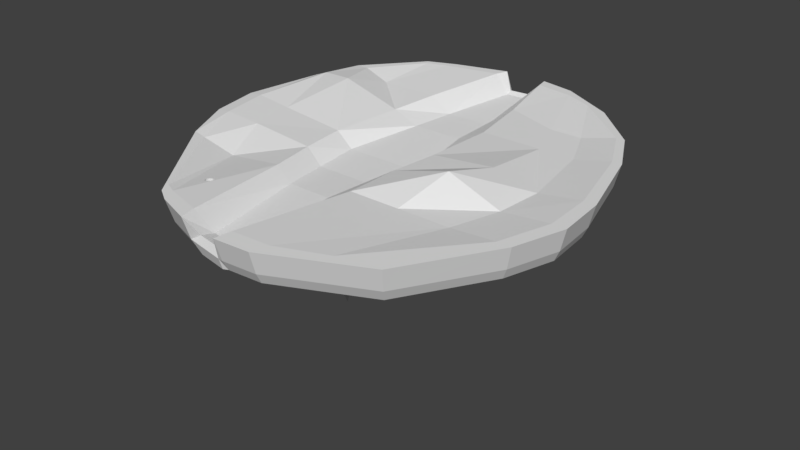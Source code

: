 # Source: Randy_Temp_Level_with_hole.blend  (saved by Blender 2.79.0; exported with 4.5.12 LTS)
import bpy
from mathutils import Matrix  # noqa: F401  (used for matrix-valued properties, if any)

bpy.ops.wm.read_factory_settings(use_empty=True)
scene = bpy.context.scene
scene.name = 'Scene'

# ---- collections
col_collection_1 = bpy.data.collections.new('Collection 1'); scene.collection.children.link(col_collection_1)

# ---- materials (node trees are filled in below, after node groups)
mat_ground = bpy.data.materials.new('Ground')
mat_ground.alpha_threshold = 0.0
mat_ground.use_transparent_shadow = False
mat_ground.roughness = 0.5
mat_ground.line_color = (0.0, 0.0, 0.0, 1.0)
mat_water = bpy.data.materials.new('Water')
mat_water.alpha_threshold = 0.0
mat_water.use_transparent_shadow = False
mat_water.roughness = 0.5

# ---- material node trees

# ---- world
world_world = bpy.data.worlds.new('World'); scene.world = world_world
world_world.color = (0.05088, 0.05088, 0.05088)
world_world.use_sun_shadow = False
world_world.sun_shadow_jitter_overblur = 0.0
world_world.cycles.sampling_method = 'MANUAL'

# ---- meshes
me_cube = bpy.data.meshes.new('Cube')
me_cube.from_pydata([(6.22, 12.85, -1.0), (12.71, -1.0, -1.0), (-1.0, -1.0, -1.0), (-1.0, 15.13, -1.0), (6.433, 13.87, 1.0), (18.62, 7.981, 5.16), (-9.669, 14.04, 5.16), (-0.9849, 16.21, 1.0), (-1.0, 1.0, -1.0), (-13.81, -1.0, -1.0), (-8.383, 14.17, -1.0), (-0.9206, 13.86, 1.793), (-8.646, 15.23, 1.0), (15.94, -9.576, -1.0), (-1.0, -9.249, -16.29), (7.67, 12.85, 5.16), (-19.11, 9.572, -1.0), (-15.75, -14.21, -7.584), (12.35, 8.494, -1.0), (16.91, -24.25, -1.0), (-1.0, -24.25, -1.0), (-7.027, 12.28, -1.0), (0.2866, 11.84, -1.0), (-16.7, -24.25, -1.0), (-25.24, 8.65, 1.0), (16.22, 7.451, -1.0), (24.97, -1.0, -1.0), (16.71, 8.319, 1.0), (25.69, -0.3631, 1.0), (29.37, -9.576, -1.0), (30.22, -9.174, 1.0), (33.68, -24.25, -1.0), (34.65, -24.26, 1.0), (-31.98, -1.0, -1.0), (-23.33, 9.304, -1.0), (-32.81, -0.3631, 1.0), (-23.92, 10.22, 1.0), (-34.42, -9.576, -1.0), (-36.67, -24.25, -1.0), (-35.32, -9.174, 1.0), (-37.63, -24.26, 1.0), (23.23, -58.57, 1.0), (6.433, -66.32, 1.0), (6.22, -65.19, -1.0), (22.57, -57.65, -1.0), (-8.383, -64.07, -1.0), (-17.15, -60.29, -1.0), (-1.0, -65.98, -1.0), (-0.9849, -66.64, 1.0), (-8.646, -65.16, 1.0), (-17.58, -61.28, 1.0), (-31.34, -42.77, 1.0), (-30.55, -42.27, -1.0), (-13.38, -42.27, -1.0), (-24.61, 7.773, -1.0), (31.7, -42.27, -1.0), (12.15, -42.27, -1.0), (-1.0, -42.27, -9.555), (18.04, 7.029, 1.0), (17.52, 6.195, -1.0), (32.61, -42.77, 1.0), (-35.01, -33.18, -1.0), (-9.19, 11.92, -1.0), (14.76, -33.18, -4.248), (-1.0, 12.73, -1.0), (35.45, -33.43, 1.0), (-35.93, -33.43, 1.0), (-15.44, -33.18, -1.0), (34.46, -33.18, -1.0), (-1.0, -33.18, -1.0), (7.184, 10.79, -1.0), (-0.1599, 14.08, -1.0), (2.845, -1.0, -1.0), (-0.05322, 15.13, 1.0), (-16.69, -61.42, 5.16), (4.34, -9.576, -5.647), (16.35, -60.95, 5.16), (4.786, -24.25, -1.0), (-6.945, -61.95, 1.277), (-0.1599, -65.61, -1.0), (-0.05323, -66.75, 1.0), (2.586, -42.27, -1.0), (0.275, -64.81, 5.16), (25.23, -57.49, 5.16), (3.793, -33.18, -8.884), (7.475, -64.42, 5.16), (-9.571, -1.0, -1.0), (-6.721, 15.67, 1.0), (-6.583, 14.6, -1.0), (-9.511, -63.39, 5.16), (-10.64, -9.576, -1.0), (-1.0, -62.86, 1.277), (-11.16, -24.25, -2.804), (-6.721, -65.56, 1.0), (-6.583, -64.93, -1.0), (-19.97, -59.92, 5.16), (-9.334, -42.27, -1.0), (-10.47, -29.49, -27.01), (-15.82, -59.35, -1.0), (15.39, -58.9, -1.0), (25.3, -24.25, -1.0), (-6.945, -61.95, -1.0), (0.2013, -62.54, -1.0), (22.66, -9.576, -1.0), (11.57, 11.09, 1.0), (18.84, -1.0, -1.0), (11.22, 10.15, -1.0), (14.83, -62.44, 1.0), (14.4, -61.42, -1.0), (24.47, -56.49, 1.0), (21.92, -42.27, -1.0), (24.61, -33.18, -1.0), (7.0, -62.18, -1.0), (-27.51, -9.576, -1.0), (-29.19, -24.25, -1.0), (-18.92, -57.92, -1.0), (-1.0, -62.86, -2.125), (23.77, -55.63, -1.0), (-18.04, 11.42, -1.0), (-18.49, 12.39, 1.0), (-25.29, -1.0, -1.0), (-14.54, -61.93, -1.0), (-14.9, -62.97, 1.0), (-24.29, -42.27, -1.0), (-9.04, -61.2, -1.0), (-19.39, -58.85, 1.0), (-27.71, -33.18, -1.0), (25.3, -24.25, 3.938), (16.91, -24.25, 5.88), (6.648, 15.03, 5.16), (12.71, -1.0, 3.938), (-0.1075, 16.33, 5.16), (-1.0, 15.13, 2.265), (2.119, 2.769, 3.938), (-1.0, -1.0, 1.277), (-13.81, -1.0, 3.938), (-8.816, 16.43, 5.16), (-9.571, -1.0, 1.277), (-6.583, 14.6, 2.265), (4.34, -9.576, 3.938), (-1.0, -9.576, 1.277), (-10.64, -9.576, 1.277), (-15.75, -9.576, 3.23), (15.94, -9.576, 3.938), (-32.29, -43.34, 5.16), (-18.1, -62.43, 5.16), (4.786, -24.25, 4.656), (1.22, -24.25, 0.6858), (-13.54, -24.25, 0.6858), (-16.7, -24.25, 3.401), (17.24, 9.311, 5.16), (26.5, 0.3622, 5.16), (31.16, -8.719, 5.16), (35.73, -24.26, 5.16), (22.66, -9.576, 3.938), (18.84, -1.0, 3.938), (11.94, 12.17, 5.16), (-33.8, 0.3622, 5.16), (-24.64, 11.27, 5.16), (-36.39, -8.719, 5.16), (-38.77, -24.26, 5.16), (-25.29, -1.0, 3.938), (-27.51, -9.576, 6.635), (-29.19, -24.25, 4.656), (-19.04, 13.51, 5.16), (15.31, -63.62, 5.16), (6.648, -67.62, 5.16), (-0.1075, -68.06, 5.16), (-1.0, -65.98, 2.265), (-6.583, -64.93, 2.265), (-8.816, -66.43, 5.16), (-15.34, -64.16, 5.16), (-15.44, -33.18, 3.57), (-2.304, -42.27, 1.277), (14.76, -33.18, 7.689), (36.56, -33.72, 5.16), (-37.01, -33.72, 5.16), (-13.38, -42.27, 3.938), (1.22, -33.18, 0.6858), (12.15, -42.27, 3.938), (23.96, -59.63, 5.16), (33.63, -43.34, 5.16), (21.92, -42.27, 3.938), (-10.64, -42.27, 1.277), (2.586, -42.27, 3.938), (-24.29, -42.27, 2.511), (-27.71, -33.18, 4.656), (3.793, -33.18, 4.656), (-12.53, -33.18, 0.6858), (24.61, -33.18, 3.938), (-26.0, 9.652, 5.16), (0.3654, 13.95, 5.16), (-6.546, 13.38, 1.793), (13.14, 10.42, 5.16), (-20.18, 11.56, 5.16), (-34.13, -24.25, -1.0), (-21.53, 10.02, -1.0), (-29.71, -1.0, -1.0), (-16.27, -60.85, -1.0), (-16.67, -61.85, 1.0), (-17.86, -58.41, -1.0), (-18.86, -60.43, 5.16), (-28.42, -42.27, -1.0), (-32.53, -33.18, -1.0), (-32.07, -9.576, -1.0), (-22.08, 10.96, 1.0), (-31.39, 0.3622, 5.16), (-36.08, -24.26, 5.419), (-17.16, -63.02, 5.16), (-33.9, -8.719, 6.131), (-22.73, 12.03, 5.16), (-30.03, -43.34, 4.646), (-34.38, -33.72, 5.419), (-24.02, 10.3, 5.16), (-22.74, 8.384, -1.0), (31.57, -24.25, -1.0), (21.66, -56.46, -1.0), (27.68, -9.576, -1.0), (23.42, -1.0, -1.0), (20.51, -58.6, -1.0), (22.99, -58.36, 5.16), (15.41, 9.019, 1.0), (14.96, 8.132, -1.0), (21.11, -59.55, 1.0), (29.23, -42.27, -1.0), (31.98, -33.18, -1.0), (29.37, -8.719, 5.16), (31.02, -43.34, 5.16), (33.93, -33.72, 5.16), (33.49, -24.26, 5.16), (24.86, 0.3622, 5.16), (15.9, 10.03, 5.16), (21.78, -60.64, 5.16), (17.24, 8.595, 5.16), (16.22, 6.775, -1.0), (-15.73, -54.79, 4.713), (-15.73, -54.79, -1.0), (-16.35, -53.62, 4.53), (-16.35, -53.62, -1.0), (-16.5, -53.63, 4.512), (-16.5, -53.63, -1.0), (-16.64, -53.68, 4.498), (-16.64, -53.68, -1.0), (-17.04, -54.66, 4.529), (-17.04, -54.66, -1.0), (-16.97, -54.79, 4.55), (-16.97, -54.79, -1.0), (-17.09, -54.51, 4.512), (-17.09, -54.51, -1.0), (-16.88, -54.9, 4.572), (-16.88, -54.9, -1.0), (-16.5, -55.1, 4.64), (-16.5, -55.1, -1.0), (-16.35, -55.12, 4.66), (-16.35, -55.12, -1.0), (-16.64, -55.06, 4.618), (-16.64, -55.06, -1.0), (-15.61, -54.22, 4.679), (-15.61, -54.22, -1.0), (-15.93, -53.75, 4.596), (-15.93, -53.75, -1.0), (-15.6, -54.37, 4.693), (-15.6, -54.37, -1.0), (-15.66, -54.08, 4.661), (-15.66, -54.08, -1.0), (-16.2, -55.1, 4.678), (-16.2, -55.1, -1.0), (-16.88, -53.84, 4.48), (-16.88, -53.84, -1.0), (-16.77, -53.75, 4.487), (-16.77, -53.75, -1.0), (-16.97, -53.95, 4.478), (-16.97, -53.95, -1.0), (-15.61, -54.51, 4.704), (-15.61, -54.51, -1.0), (-15.93, -54.99, 4.704), (-15.93, -54.99, -1.0), (-15.82, -54.9, 4.711), (-15.82, -54.9, -1.0), (-15.66, -54.66, 4.711), (-15.66, -54.66, -1.0), (-17.1, -54.37, 4.497), (-17.1, -54.37, -1.0), (-16.77, -54.99, 4.595), (-16.77, -54.99, -1.0), (-17.09, -54.22, 4.486), (-17.09, -54.22, -1.0), (-15.82, -53.84, 4.619), (-15.82, -53.84, -1.0), (-16.06, -55.06, 4.693), (-16.06, -55.06, -1.0), (-15.73, -53.95, 4.641), (-15.73, -53.95, -1.0), (-17.04, -54.08, 4.48), (-17.04, -54.08, -1.0), (-16.06, -53.68, 4.573), (-16.06, -53.68, -1.0), (-16.2, -53.63, 4.551), (-16.2, -53.63, -1.0)], [(3, 8)], [(22, 72, 2, 64), (96, 57, 116, 101), (215, 217, 29, 31), (101, 116, 47, 94), (72, 1, 13, 75), (73, 71, 3, 7), (224, 55, 117, 216), (123, 53, 124, 262, 258, 264, 292, 288, 260, 296, 298, 238, 240, 242, 270, 268, 272, 294, 286, 282), (87, 88, 10, 12), (21, 86, 9, 62), (75, 13, 19, 77), (204, 195, 38, 37), (81, 56, 112, 102), (55, 60, 109, 117), (51, 52, 115, 125), (86, 2, 14, 90), (216, 117, 44, 219), (57, 81, 102, 116), (51, 125, 95, 144), (53, 96, 101, 124), (98, 124, 45, 121), (90, 14, 20, 92), (59, 58, 28, 26), (26, 28, 30, 29), (29, 30, 32, 31), (56, 110, 99, 112), (217, 218, 26, 29), (222, 221, 27, 25), (41, 109, 83, 180), (234, 222, 25, 59), (35, 33, 37, 39), (54, 24, 36, 34), (39, 37, 38, 40), (205, 196, 34, 36), (214, 197, 33, 54), (202, 123, 98, 200), (197, 204, 37, 33), (211, 144, 95, 201), (198, 199, 50, 46), (79, 80, 48, 47), (94, 93, 49, 45), (223, 219, 44, 41), (184, 173, 91, 82), (102, 112, 43, 79), (183, 177, 89, 78), (182, 179, 85, 76), (117, 109, 41, 44), (125, 115, 46, 50), (66, 61, 52, 51), (68, 65, 60, 55), (179, 184, 82, 85), (173, 183, 78, 91), (84, 63, 56, 81), (227, 182, 76, 220), (126, 67, 53, 123), (177, 185, 74, 249, 245, 243, 247, 281, 285, 293, 271, 267, 269, 241, 239, 237, 297, 295, 259, 287), (225, 68, 55, 224), (97, 69, 57, 96), (92, 20, 69, 97), (215, 31, 68, 225), (30, 28, 151, 152), (114, 23, 67, 126), (24, 35, 157, 190), (77, 19, 63, 84), (221, 104, 156, 231), (42, 107, 165, 166), (31, 32, 65, 68), (40, 38, 61, 66), (20, 77, 84, 69), (73, 7, 132, 131), (58, 27, 150, 5), (69, 84, 81, 57), (116, 102, 79, 47), (199, 122, 171, 208), (43, 42, 80, 79), (12, 119, 164, 136), (125, 50, 145, 95), (14, 75, 77, 20), (4, 0, 71, 73), (2, 72, 75, 14), (7, 87, 138, 132), (70, 1, 72, 22), (87, 12, 136, 138), (23, 92, 97, 67), (67, 97, 96, 53), (4, 73, 131, 129), (49, 93, 169, 170), (47, 48, 93, 94), (17, 90, 92, 23), (104, 4, 129, 156), (9, 86, 90, 17), (66, 51, 144, 176), (64, 2, 86, 21), (7, 3, 88, 87), (39, 40, 160, 159), (124, 101, 94, 45), (48, 80, 167, 168), (19, 100, 111, 63), (63, 111, 110, 56), (65, 32, 153, 175), (122, 49, 170, 171), (42, 43, 108, 107), (70, 0, 106, 18), (40, 66, 176, 160), (0, 4, 104, 106), (13, 1, 105, 103), (35, 39, 159, 157), (112, 99, 108, 43), (32, 30, 152, 153), (19, 13, 103, 100), (195, 114, 126, 203), (60, 65, 175, 181), (223, 41, 180, 232), (203, 126, 123, 202), (45, 49, 122, 121), (205, 36, 158, 210), (9, 17, 113, 120), (109, 60, 181, 83), (62, 9, 120, 16), (12, 10, 118, 119), (200, 98, 121, 198), (93, 48, 168, 169), (17, 23, 114, 113), (80, 42, 166, 167), (191, 11, 134, 133), (209, 206, 157, 159), (192, 138, 136, 6), (133, 134, 140, 139), (137, 135, 142, 141), (230, 226, 152, 151), (201, 95, 145, 208), (141, 142, 149, 148), (139, 140, 147, 146), (233, 230, 151, 5), (226, 229, 153, 152), (207, 209, 159, 160), (213, 210, 158, 190), (82, 91, 168, 167), (78, 89, 170, 169), (76, 85, 166, 165), (189, 174, 179, 182), (188, 172, 177, 183), (187, 178, 173, 184), (212, 176, 144, 211), (207, 160, 176, 212), (146, 147, 178, 187), (148, 149, 172, 188), (127, 128, 174, 189), (128, 146, 187, 174), (174, 187, 184, 179), (85, 82, 167, 166), (143, 139, 146, 128), (130, 133, 139, 143), (15, 191, 133, 130), (147, 148, 188, 178), (178, 188, 183, 173), (91, 78, 169, 168), (140, 141, 148, 147), (134, 137, 141, 140), (11, 132, 138, 192), (229, 127, 189, 228), (228, 189, 182, 227), (220, 76, 165, 232), (143, 128, 127, 154), (15, 130, 155, 193), (130, 143, 154, 155), (149, 163, 186, 172), (172, 186, 185, 177), (6, 136, 164, 194), (149, 142, 162, 163), (89, 74, 171, 170), (142, 135, 161, 162), (135, 6, 194, 161), (129, 15, 193, 156), (134, 11, 192, 137), (129, 131, 191, 15), (206, 213, 190, 157), (231, 233, 5, 150), (137, 192, 6, 135), (131, 132, 11, 191), (10, 62, 16, 118), (1, 70, 18, 105), (3, 64, 21, 88), (0, 70, 22, 71), (28, 58, 5, 151), (36, 24, 190, 158), (196, 214, 54, 34), (33, 35, 24, 54), (218, 234, 59, 26), (25, 27, 58, 59), (88, 21, 62, 10), (71, 22, 64, 3), (118, 16, 214, 196), (161, 194, 213, 206), (163, 207, 212, 186), (186, 212, 211, 185), (194, 164, 210, 213), (163, 162, 209, 207), (74, 201, 208, 171), (162, 161, 206, 209), (115, 200, 198, 46), (119, 205, 210, 164), (61, 203, 202, 52), (38, 195, 203, 61), (50, 199, 208, 145), (121, 122, 199, 198), (185, 211, 201, 74), (120, 113, 204, 197), (52, 202, 200, 115), (16, 120, 197, 214), (119, 118, 196, 205), (113, 114, 195, 204), (105, 18, 234, 218), (156, 193, 233, 231), (83, 220, 232, 180), (175, 228, 227, 181), (153, 229, 228, 175), (154, 127, 229, 226), (193, 155, 230, 233), (155, 154, 226, 230), (107, 223, 232, 165), (27, 221, 231, 150), (100, 215, 225, 111), (111, 225, 224, 110), (181, 227, 220, 83), (107, 108, 219, 223), (18, 106, 222, 234), (106, 104, 221, 222), (103, 105, 218, 217), (99, 216, 219, 108), (110, 224, 216, 99), (100, 103, 217, 215), (274, 273, 261, 262), (278, 277, 235, 236), (236, 235, 279, 280), (286, 285, 281, 282), (258, 257, 263, 264), (262, 261, 257, 258), (292, 291, 287, 288), (287, 291, 263, 257, 261, 273, 279, 235, 277, 275, 289, 265, 253, 251, 255, 283, 249, 74, 89, 177), (238, 237, 239, 240), (252, 251, 253, 254), (272, 271, 293, 294), (254, 253, 265, 266), (240, 239, 241, 242), (288, 287, 259, 260), (284, 283, 255, 256), (260, 259, 295, 296), (276, 275, 277, 278), (270, 269, 267, 268), (294, 293, 285, 286), (290, 289, 275, 276), (250, 249, 283, 284), (244, 243, 245, 246), (298, 297, 237, 238), (264, 263, 291, 292), (282, 281, 247, 248), (282, 248, 244, 246, 250, 284, 256, 252, 254, 266, 290, 276, 278, 236, 280, 274, 262, 124, 98, 123), (280, 279, 273, 274), (256, 255, 251, 252), (242, 241, 269, 270), (296, 295, 297, 298), (266, 265, 289, 290), (248, 247, 243, 244), (268, 267, 271, 272), (246, 245, 249, 250)])
me_cube.materials.append(mat_ground)
me_cube.materials.append(mat_water)
me_cube.use_remesh_preserve_volume = False
me_cube.use_remesh_preserve_attributes = False
me_cube.use_mirror_vertex_groups = False
me_cube.update()

# ---- objects
ob_level = bpy.data.objects.new('Level', me_cube)

# ---- transforms, parenting, visibility, modifiers, constraints
ob_level.location = (0.0, 0.0, 0.0)
ob_level.lock_rotations_4d = False
ob_level.empty_display_type = 'ARROWS'
ob_level.lineart.crease_threshold = 0.0

# ---- collection membership
col_collection_1.objects.link(ob_level)

# ---- scene / render settings (as saved in the file)
scene.frame_start = 1; scene.frame_end = 250; scene.frame_set(1)
scene.render.engine = 'BLENDER_EEVEE_NEXT'
scene.render.resolution_percentage = 50
scene.render.dither_intensity = 0.0
scene.cycles.use_denoising = False
scene.cycles.samples = 128
scene.cycles.sampling_pattern = 'TABULATED_SOBOL'
scene.cycles.use_adaptive_sampling = False
scene.cycles.use_light_tree = False
scene.cycles.blur_glossy = 0.0
scene.cycles.sample_clamp_indirect = 0.0
scene.view_settings.view_transform = 'Standard'
bpy.context.view_layer.update()

# ---- added for rendering (the .blend has no active camera and no usable light): camera, sun
cam_auto = bpy.data.cameras.new('AutoCamera')
cam_auto.lens = 50.0
cam_auto.sensor_width = 36.0
cam_auto.clip_end = 1922.4
ob_auto_camera = bpy.data.objects.new('AutoCamera', cam_auto)
scene.collection.objects.link(ob_auto_camera)
ob_auto_camera.location = (108.435, -157.262, 77.9679)
ob_auto_camera.rotation_euler = (1.09748, -7.21219e-08, 0.694738)
scene.camera = ob_auto_camera
light_auto_sun = bpy.data.lights.new('AutoSun', 'SUN')
light_auto_sun.energy = 3.0
light_auto_sun.angle = 0.0523599
ob_auto_sun = bpy.data.objects.new('AutoSun', light_auto_sun)
scene.collection.objects.link(ob_auto_sun)
ob_auto_sun.rotation_euler = (0.872665, 0.174533, 0.523599)
bpy.context.view_layer.update()
